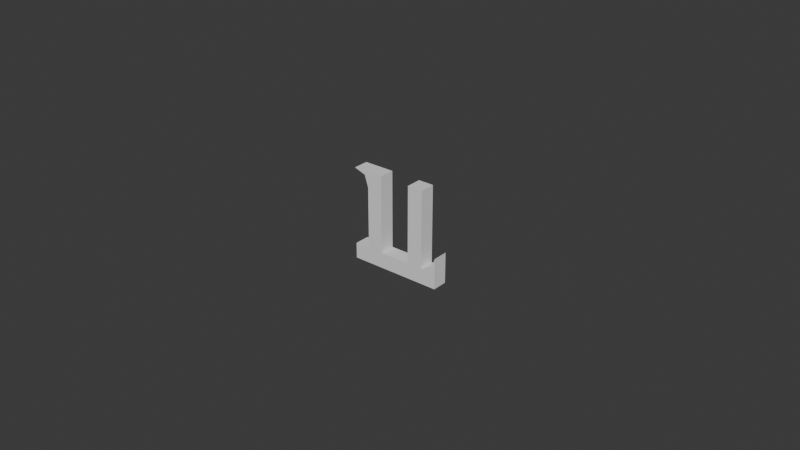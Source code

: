 # Source: pi.blend  (saved by Blender 4.3.32; exported with 4.5.12 LTS)
import bpy
from mathutils import Matrix  # noqa: F401  (used for matrix-valued properties, if any)

bpy.ops.wm.read_factory_settings(use_empty=True)
scene = bpy.context.scene
scene.name = 'Scene'

# ---- collections
col_collection = bpy.data.collections.new('Collection'); scene.collection.children.link(col_collection)

# ---- world
world_world = bpy.data.worlds.new('World'); scene.world = world_world
world_world.use_nodes = True; world_world.node_tree.nodes.clear()
_N = world_world.node_tree.nodes; _L = world_world.node_tree.links
n0 = _N.new('ShaderNodeOutputWorld'); n0.name = 'World Output'; n0.location = (300, 300)
n1 = _N.new('ShaderNodeBackground'); n1.name = 'Background'; n1.location = (10, 300)
n1.inputs[0].default_value = (0.05088, 0.05088, 0.05088, 1.0)
_L.new(n1.outputs[0], n0.inputs[0])
n0.is_active_output = True
world_world.color = (0.05088, 0.05088, 0.05088)
world_world.sun_shadow_jitter_overblur = 0.0

# ---- meshes
me_cube_001 = bpy.data.meshes.new('Cube.001')
me_cube_001.from_pydata([(-1.0, -1.0, -1.0), (-1.0, -1.0, 1.0), (-1.0, 1.0, -1.0), (-1.0, 1.0, 1.0), (1.0, -1.0, -1.0), (1.0, -1.0, 1.0), (1.0, 1.0, -1.0), (1.0, 1.0, 1.0)], [], [(0, 1, 3, 2), (2, 3, 7, 6), (6, 7, 5, 4), (4, 5, 1, 0), (2, 6, 4, 0), (7, 3, 1, 5)])
_uv = me_cube_001.uv_layers.new(name='UVMap')
_uv.uv.foreach_set('vector', [0.375, 0.0, 0.625, 0.0, 0.625, 0.25, 0.375, 0.25, 0.375, 0.25, 0.625, 0.25, 0.625, 0.5, 0.375, 0.5, 0.375, 0.5, 0.625, 0.5, 0.625, 0.75, 0.375, 0.75, 0.375, 0.75, 0.625, 0.75, 0.625, 1.0, 0.375, 1.0, 0.125, 0.5, 0.375, 0.5, 0.375, 0.75, 0.125, 0.75, 0.625, 0.5, 0.875, 0.5, 0.875, 0.75, 0.625, 0.75])
me_cube_001.update()
me_cube_002 = bpy.data.meshes.new('Cube.002')
me_cube_002.from_pydata([(-1.0, -1.0, -1.0), (-1.0, -1.0, 1.0), (-1.0, 1.0, -1.0), (-1.0, 1.0, 1.0), (1.0, -1.0, -1.0), (1.0, -1.0, 1.0), (1.0, 1.0, -1.0), (1.0, 1.0, 1.0)], [], [(0, 1, 3, 2), (2, 3, 7, 6), (6, 7, 5, 4), (4, 5, 1, 0), (2, 6, 4, 0), (7, 3, 1, 5)])
_uv = me_cube_002.uv_layers.new(name='UVMap')
_uv.uv.foreach_set('vector', [0.375, 0.0, 0.625, 0.0, 0.625, 0.25, 0.375, 0.25, 0.375, 0.25, 0.625, 0.25, 0.625, 0.5, 0.375, 0.5, 0.375, 0.5, 0.625, 0.5, 0.625, 0.75, 0.375, 0.75, 0.375, 0.75, 0.625, 0.75, 0.625, 1.0, 0.375, 1.0, 0.125, 0.5, 0.375, 0.5, 0.375, 0.75, 0.125, 0.75, 0.625, 0.5, 0.875, 0.5, 0.875, 0.75, 0.625, 0.75])
me_cube_002.update()
me_cube_003 = bpy.data.meshes.new('Cube.003')
me_cube_003.from_pydata([(-1.0, -1.0, -1.0), (-1.0, -1.0, 1.0), (-1.0, 1.0, -1.0), (-1.0, 1.0, 1.0), (1.0, -1.0, -1.0), (1.0, -1.0, 1.0), (1.0, 1.0, -1.0), (1.0, 1.0, 1.0)], [], [(0, 1, 3, 2), (2, 3, 7, 6), (6, 7, 5, 4), (4, 5, 1, 0), (2, 6, 4, 0), (7, 3, 1, 5)])
_uv = me_cube_003.uv_layers.new(name='UVMap')
_uv.uv.foreach_set('vector', [0.375, 0.0, 0.625, 0.0, 0.625, 0.25, 0.375, 0.25, 0.375, 0.25, 0.625, 0.25, 0.625, 0.5, 0.375, 0.5, 0.375, 0.5, 0.625, 0.5, 0.625, 0.75, 0.375, 0.75, 0.375, 0.75, 0.625, 0.75, 0.625, 1.0, 0.375, 1.0, 0.125, 0.5, 0.375, 0.5, 0.375, 0.75, 0.125, 0.75, 0.625, 0.5, 0.875, 0.5, 0.875, 0.75, 0.625, 0.75])
me_cube_003.update()
me_cube_005 = bpy.data.meshes.new('Cube.005')
me_cube_005.from_pydata([(-1.0, -1.0, -1.0), (-1.0, -1.0, 1.0), (-1.0, 1.0, -1.0), (-1.0, 1.0, 1.0), (1.0, -1.0, -1.0), (1.0, -1.0, 1.0), (1.0, 1.0, -1.0), (1.0, 1.0, 1.0)], [], [(0, 1, 3, 2), (2, 3, 7, 6), (6, 7, 5, 4), (4, 5, 1, 0), (2, 6, 4, 0), (7, 3, 1, 5)])
_uv = me_cube_005.uv_layers.new(name='UVMap')
_uv.uv.foreach_set('vector', [0.375, 0.0, 0.625, 0.0, 0.625, 0.25, 0.375, 0.25, 0.375, 0.25, 0.625, 0.25, 0.625, 0.5, 0.375, 0.5, 0.375, 0.5, 0.625, 0.5, 0.625, 0.75, 0.375, 0.75, 0.375, 0.75, 0.625, 0.75, 0.625, 1.0, 0.375, 1.0, 0.125, 0.5, 0.375, 0.5, 0.375, 0.75, 0.125, 0.75, 0.625, 0.5, 0.875, 0.5, 0.875, 0.75, 0.625, 0.75])
me_cube_005.update()
me_cube_006 = bpy.data.meshes.new('Cube.006')
me_cube_006.from_pydata([(0.5, -1.0, 0.5), (-1.0, -1.0, 1.0), (0.5, 1.0, 0.5), (-1.0, 1.0, 1.0), (1.0, -1.0, -1.0), (1.0, -1.0, 1.0), (1.0, 1.0, -1.0), (1.0, 1.0, 1.0), (-0.25, -1.0, 0.75), (0.625, 1.0, 0.125), (0.75, -1.0, -0.25), (0.125, 1.0, 0.625)], [], [(0, 8, 1, 3, 11, 2), (2, 11, 3, 7, 6, 9), (6, 7, 5, 4), (4, 5, 1, 8, 0, 10), (2, 9, 6, 4, 10, 0), (7, 3, 1, 5)])
_uv = me_cube_006.uv_layers.new(name='UVMap')
_uv.uv.foreach_set('vector', [0.375, 0.0, 0.5, 0.0, 0.625, 0.0, 0.625, 0.25, 0.4375, 0.25, 0.375, 0.25, 0.375, 0.25, 0.4375, 0.25, 0.625, 0.25, 0.625, 0.5, 0.375, 0.5, 0.375, 0.3125, 0.375, 0.5, 0.625, 0.5, 0.625, 0.75, 0.375, 0.75, 0.375, 0.75, 0.625, 0.75, 0.625, 1.0, 0.5, 1.0, 0.375, 1.0, 0.375, 0.875, 0.125, 0.5, 0.1875, 0.5, 0.375, 0.5, 0.375, 0.75, 0.25, 0.75, 0.125, 0.75, 0.625, 0.5, 0.875, 0.5, 0.875, 0.75, 0.625, 0.75])
me_cube_006.update()
me_cube_008 = bpy.data.meshes.new('Cube.008')
me_cube_008.from_pydata([(-1.0, -1.0, -1.0), (0.5, -1.0, -0.5), (-1.0, 1.0, -1.0), (0.5, 1.0, -0.5), (1.0, -1.0, -1.0), (1.0, -1.0, 1.0), (1.0, 1.0, -1.0), (1.0, 1.0, 1.0)], [], [(0, 1, 3, 2), (2, 3, 7, 6), (6, 7, 5, 4), (4, 5, 1, 0), (2, 6, 4, 0), (7, 3, 1, 5)])
_uv = me_cube_008.uv_layers.new(name='UVMap')
_uv.uv.foreach_set('vector', [0.375, 0.0, 0.625, 0.0, 0.625, 0.25, 0.375, 0.25, 0.375, 0.25, 0.625, 0.25, 0.625, 0.5, 0.375, 0.5, 0.375, 0.5, 0.625, 0.5, 0.625, 0.75, 0.375, 0.75, 0.375, 0.75, 0.625, 0.75, 0.625, 1.0, 0.375, 1.0, 0.125, 0.5, 0.375, 0.5, 0.375, 0.75, 0.125, 0.75, 0.625, 0.5, 0.875, 0.5, 0.875, 0.75, 0.625, 0.75])
me_cube_008.update()

# ---- objects
ob_upperpart = bpy.data.objects.new('UpperPart', me_cube_001)
ob_leftleg = bpy.data.objects.new('LeftLeg', me_cube_002)
ob_rightleg = bpy.data.objects.new('RightLeg', me_cube_003)
ob_rightleg_001 = bpy.data.objects.new('RightLeg.001', me_cube_005)
ob_rightleg_002 = bpy.data.objects.new('RightLeg.002', me_cube_006)
ob_rightleg_003 = bpy.data.objects.new('RightLeg.003', me_cube_008)

# ---- transforms, parenting, visibility, modifiers, constraints
ob_upperpart.location = (0.0, 0.0, 0.0025)
ob_upperpart.scale = (0.015, 0.0025, 0.0025)
ob_leftleg.location = (0.0075, 0.0, 0.0175)
ob_leftleg.scale = (0.0025, 0.0025, 0.0125)
ob_rightleg.location = (-0.0075, 0.0, 0.015)
ob_rightleg.scale = (0.0025, 0.0025, 0.01)
ob_rightleg_001.location = (-0.0075, 0.0, 0.0275)
ob_rightleg_001.scale = (0.0025, 0.0025, 0.0025)
ob_rightleg_002.location = (-0.0125, 0.0, 0.0275)
ob_rightleg_002.scale = (0.0025, 0.0025, 0.0025)
ob_rightleg_003.location = (0.0125, 0.0, 0.0075)
ob_rightleg_003.scale = (0.0025, 0.0025, 0.0025)

# ---- collection membership
col_collection.objects.link(ob_upperpart)
col_collection.objects.link(ob_leftleg)
col_collection.objects.link(ob_rightleg)
col_collection.objects.link(ob_rightleg_001)
col_collection.objects.link(ob_rightleg_002)
col_collection.objects.link(ob_rightleg_003)

# ---- scene / render settings (as saved in the file)
scene.frame_start = 1; scene.frame_end = 250; scene.frame_set(0)
scene.render.engine = 'BLENDER_EEVEE_NEXT'
bpy.context.view_layer.update()

# ---- added for rendering (the .blend has no active camera and no usable light): camera, sun
cam_auto = bpy.data.cameras.new('AutoCamera')
cam_auto.lens = 50.0
cam_auto.sensor_width = 36.0
cam_auto.clip_end = 1000.0
ob_auto_camera = bpy.data.objects.new('AutoCamera', cam_auto)
scene.collection.objects.link(ob_auto_camera)
ob_auto_camera.location = (0.185045, -0.222054, 0.163036)
ob_auto_camera.rotation_euler = (1.09748, -7.21219e-08, 0.694738)
scene.camera = ob_auto_camera
light_auto_sun = bpy.data.lights.new('AutoSun', 'SUN')
light_auto_sun.energy = 3.0
light_auto_sun.angle = 0.0523599
ob_auto_sun = bpy.data.objects.new('AutoSun', light_auto_sun)
scene.collection.objects.link(ob_auto_sun)
ob_auto_sun.rotation_euler = (0.872665, 0.174533, 0.523599)
bpy.context.view_layer.update()
